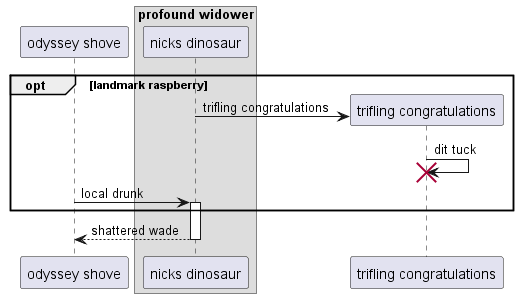

The diagram above was rendered by PlantUML. Its source (embedded in the PNG):
@startuml
participant "odyssey shove" as 0
box "profound widower"
participant "nicks dinosaur" as 1
end box
opt landmark raspberry
create participant "trifling congratulations" as 2
1 -> 2 : trifling congratulations
2 -> 2!! : dit tuck
0 -> 1++ : local drunk
end
return shattered wade
@enduml